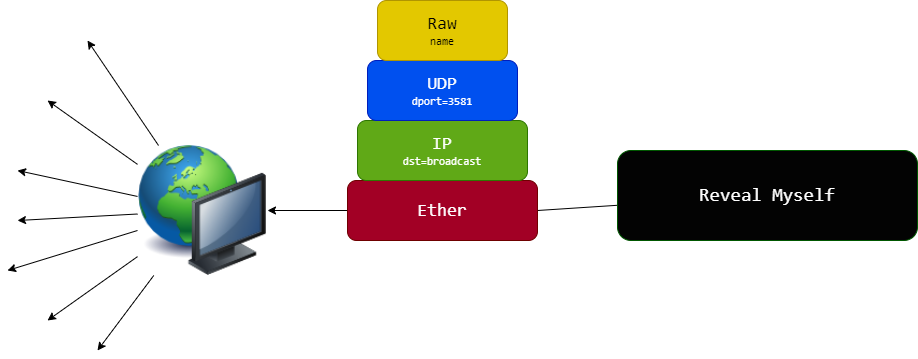

The diagram above was exported from draw.io. Its source (the exported page's mxGraphModel, read from the mxfile embedded in the PNG):
<mxGraphModel dx="1954" dy="825" grid="1" gridSize="10" guides="1" tooltips="1" connect="1" arrows="1" fold="1" page="1" pageScale="1" pageWidth="850" pageHeight="1100" math="0" shadow="0">
  <root>
    <mxCell id="0" />
    <mxCell id="1" parent="0" />
    <mxCell id="10" style="edgeStyle=none;html=1;exitX=0;exitY=0.5;exitDx=0;exitDy=0;entryX=1;entryY=0.5;entryDx=0;entryDy=0;startArrow=none;" parent="1" source="29" target="9" edge="1">
      <mxGeometry relative="1" as="geometry" />
    </mxCell>
    <mxCell id="9" value="" style="image;html=1;image=img/lib/clip_art/computers/Network_128x128.png" parent="1" vertex="1">
      <mxGeometry x="-330" y="195" width="130" height="130" as="geometry" />
    </mxCell>
    <mxCell id="38" value="" style="edgeStyle=none;html=1;entryX=1;entryY=0.5;entryDx=0;entryDy=0;endArrow=none;startArrow=none;" parent="1" source="75" target="29" edge="1">
      <mxGeometry relative="1" as="geometry">
        <mxPoint x="480" y="351.8" as="sourcePoint" />
        <mxPoint x="170" y="366.8" as="targetPoint" />
      </mxGeometry>
    </mxCell>
    <mxCell id="29" value="&lt;font style=&quot;font-size: 18px;&quot;&gt;Ether&lt;/font&gt;" style="rounded=1;whiteSpace=wrap;html=1;fontFamily=Consolas;fillColor=#a20025;fontColor=#ffffff;strokeColor=#6F0000;" parent="1" vertex="1">
      <mxGeometry x="-120" y="230" width="190" height="60" as="geometry" />
    </mxCell>
    <mxCell id="39" value="&lt;font style=&quot;&quot;&gt;&lt;span style=&quot;font-size: 18px;&quot;&gt;IP&lt;br&gt;&lt;/span&gt;&lt;/font&gt;&lt;span style=&quot;font-size: 11px;&quot;&gt;dst=broadcast&lt;/span&gt;" style="rounded=1;whiteSpace=wrap;html=1;fontFamily=Consolas;fillColor=#60a917;fontColor=#ffffff;strokeColor=#2D7600;" parent="1" vertex="1">
      <mxGeometry x="-110" y="170" width="170" height="60" as="geometry" />
    </mxCell>
    <mxCell id="40" value="&lt;font style=&quot;&quot;&gt;&lt;span style=&quot;font-size: 18px;&quot;&gt;UDP&lt;br&gt;&lt;/span&gt;&lt;/font&gt;&lt;font style=&quot;font-size: 11px;&quot;&gt;dport=3581&lt;/font&gt;" style="rounded=1;whiteSpace=wrap;html=1;fontFamily=Consolas;fillColor=#0050ef;fontColor=#ffffff;strokeColor=#001DBC;" parent="1" vertex="1">
      <mxGeometry x="-100" y="110.00000000000001" width="150" height="60" as="geometry" />
    </mxCell>
    <mxCell id="75" value="Reveal Myself" style="rounded=1;whiteSpace=wrap;html=1;fontFamily=Consolas;fillColor=#030303;fontColor=#ffffff;strokeColor=#005700;gradientColor=none;gradientDirection=radial;fontSize=19;" parent="1" vertex="1">
      <mxGeometry x="150" y="199.99999999999997" width="300" height="90" as="geometry" />
    </mxCell>
    <mxCell id="91" value="&lt;font style=&quot;&quot;&gt;&lt;span style=&quot;font-size: 18px;&quot;&gt;Raw&lt;br&gt;&lt;/span&gt;&lt;/font&gt;&lt;span style=&quot;font-size: 11px;&quot;&gt;name&lt;/span&gt;" style="rounded=1;whiteSpace=wrap;html=1;fontFamily=Consolas;fillColor=#e3c800;fontColor=#000000;strokeColor=#B09500;" vertex="1" parent="1">
      <mxGeometry x="-90" y="50" width="130" height="60" as="geometry" />
    </mxCell>
    <mxCell id="92" style="edgeStyle=none;html=1;startArrow=none;" edge="1" parent="1" source="9">
      <mxGeometry relative="1" as="geometry">
        <mxPoint x="-110" y="270" as="sourcePoint" />
        <mxPoint x="-420" y="150" as="targetPoint" />
      </mxGeometry>
    </mxCell>
    <mxCell id="93" style="edgeStyle=none;html=1;startArrow=none;" edge="1" parent="1" source="9">
      <mxGeometry relative="1" as="geometry">
        <mxPoint x="-320" y="223.8709677419356" as="sourcePoint" />
        <mxPoint x="-450" y="220" as="targetPoint" />
      </mxGeometry>
    </mxCell>
    <mxCell id="94" style="edgeStyle=none;html=1;startArrow=none;" edge="1" parent="1" source="9">
      <mxGeometry relative="1" as="geometry">
        <mxPoint x="-320" y="255.94594594594605" as="sourcePoint" />
        <mxPoint x="-460" y="320" as="targetPoint" />
      </mxGeometry>
    </mxCell>
    <mxCell id="95" style="edgeStyle=none;html=1;startArrow=none;" edge="1" parent="1" source="9">
      <mxGeometry relative="1" as="geometry">
        <mxPoint x="-310" y="265.94594594594605" as="sourcePoint" />
        <mxPoint x="-380" y="90" as="targetPoint" />
      </mxGeometry>
    </mxCell>
    <mxCell id="96" style="edgeStyle=none;html=1;startArrow=none;" edge="1" parent="1" source="9">
      <mxGeometry relative="1" as="geometry">
        <mxPoint x="-298.97058823529414" y="205" as="sourcePoint" />
        <mxPoint x="-420" y="370" as="targetPoint" />
      </mxGeometry>
    </mxCell>
    <mxCell id="97" style="edgeStyle=none;html=1;startArrow=none;" edge="1" parent="1" source="9">
      <mxGeometry relative="1" as="geometry">
        <mxPoint x="-288.97058823529414" y="215" as="sourcePoint" />
        <mxPoint x="-450" y="270" as="targetPoint" />
      </mxGeometry>
    </mxCell>
    <mxCell id="98" style="edgeStyle=none;html=1;startArrow=none;" edge="1" parent="1" source="9">
      <mxGeometry relative="1" as="geometry">
        <mxPoint x="-278.97058823529414" y="225" as="sourcePoint" />
        <mxPoint x="-370" y="400" as="targetPoint" />
      </mxGeometry>
    </mxCell>
  </root>
</mxGraphModel>